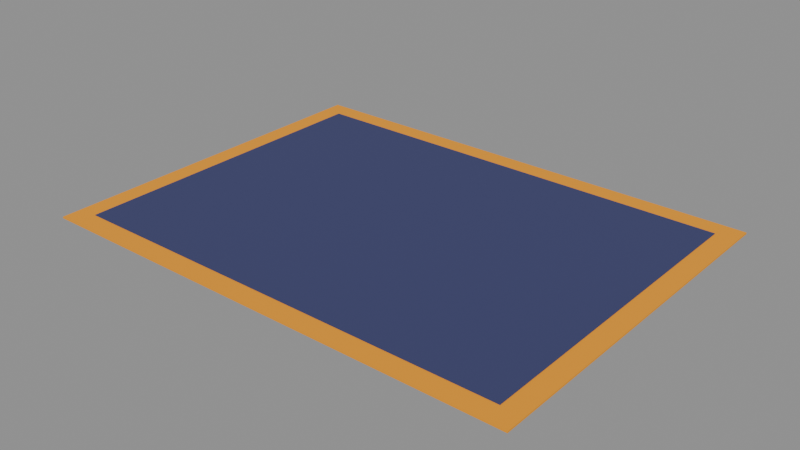 # Source: rug.blend  (saved by Blender 5.2.45; exported with 4.5.12 LTS)
import bpy
from mathutils import Matrix  # noqa: F401  (used for matrix-valued properties, if any)

bpy.ops.wm.read_factory_settings(use_empty=True)
scene = bpy.context.scene
scene.name = 'rug'

# ---- collections
col_item_rug = bpy.data.collections.new('item:rug'); scene.collection.children.link(col_item_rug)

# ---- materials (node trees are filled in below, after node groups)
mat_rug_standard_e95701_r100_flat = bpy.data.materials.new('rug/Standard_e95701_r100_flat')
mat_rug_standard_e95701_r100_flat.use_backface_culling = True
mat_rug_standard_e95701_r100_flat.diffuse_color = (0.9131, 0.3419, 0.00335, 1.0)
mat_rug_standard_e95701_r100_flat.roughness = 1.0
mat_rug_standard_0b0d25_r100_flat = bpy.data.materials.new('rug/Standard_0b0d25_r100_flat')
mat_rug_standard_0b0d25_r100_flat.use_backface_culling = True
mat_rug_standard_0b0d25_r100_flat.diffuse_color = (0.04374, 0.04971, 0.147, 1.0)
mat_rug_standard_0b0d25_r100_flat.roughness = 1.0

# ---- material node trees
mat_rug_standard_e95701_r100_flat.use_nodes = True; mat_rug_standard_e95701_r100_flat.node_tree.nodes.clear()
_N = mat_rug_standard_e95701_r100_flat.node_tree.nodes; _L = mat_rug_standard_e95701_r100_flat.node_tree.links
n0 = _N.new('ShaderNodeOutputMaterial'); n0.name = 'Material Output'; n0.location = (400, 0)
n1 = _N.new('ShaderNodeBsdfPrincipled'); n1.name = 'Shader'; n1.location = (0, 0)
n1.inputs[0].default_value = (0.9131, 0.3419, 0.00335, 1.0)
n1.inputs[2].default_value = 1.0
n1.inputs[10].default_value = 0.005
n1.inputs[27].default_value = (0.0, 0.0, 0.0, 1.0)
n1.inputs[28].default_value = 1.0
_L.new(n1.outputs[0], n0.inputs[0])
n0.is_active_output = True
mat_rug_standard_0b0d25_r100_flat.use_nodes = True; mat_rug_standard_0b0d25_r100_flat.node_tree.nodes.clear()
_N = mat_rug_standard_0b0d25_r100_flat.node_tree.nodes; _L = mat_rug_standard_0b0d25_r100_flat.node_tree.links
n0 = _N.new('ShaderNodeOutputMaterial'); n0.name = 'Material Output'; n0.location = (400, 0)
n1 = _N.new('ShaderNodeBsdfPrincipled'); n1.name = 'Shader'; n1.location = (0, 0)
n1.inputs[0].default_value = (0.04374, 0.04971, 0.147, 1.0)
n1.inputs[2].default_value = 1.0
n1.inputs[10].default_value = 0.005
n1.inputs[27].default_value = (0.0, 0.0, 0.0, 1.0)
n1.inputs[28].default_value = 1.0
_L.new(n1.outputs[0], n0.inputs[0])
n0.is_active_output = True

# ---- meshes
me_rug_box_b08b9562ce_flat = bpy.data.meshes.new('rug/Box-b08b9562ce-flat')
me_rug_box_b08b9562ce_flat.from_pydata([(1.2, 0.004, 0.9), (1.2, 0.004, -0.9), (1.2, -0.004, 0.9), (1.2, -0.004, -0.9), (-1.2, 0.004, -0.9), (-1.2, 0.004, 0.9), (-1.2, -0.004, -0.9), (-1.2, -0.004, 0.9), (-1.2, 0.004, -0.9), (1.2, 0.004, -0.9), (-1.2, 0.004, 0.9), (1.2, 0.004, 0.9), (-1.2, -0.004, 0.9), (1.2, -0.004, 0.9), (-1.2, -0.004, -0.9), (1.2, -0.004, -0.9), (-1.2, 0.004, 0.9), (1.2, 0.004, 0.9), (-1.2, -0.004, 0.9), (1.2, -0.004, 0.9), (1.2, 0.004, -0.9), (-1.2, 0.004, -0.9), (1.2, -0.004, -0.9), (-1.2, -0.004, -0.9)], [], [(0, 2, 1), (2, 3, 1), (4, 6, 5), (6, 7, 5), (8, 10, 9), (10, 11, 9), (12, 14, 13), (14, 15, 13), (16, 18, 17), (18, 19, 17), (20, 22, 21), (22, 23, 21)])
_uv = me_rug_box_b08b9562ce_flat.uv_layers.new(name='UVMap')
_uv.uv.foreach_set('vector', [0.0, 1.0, 0.0, 0.0, 1.0, 1.0, 0.0, 0.0, 1.0, 0.0, 1.0, 1.0, 0.0, 1.0, 0.0, 0.0, 1.0, 1.0, 0.0, 0.0, 1.0, 0.0, 1.0, 1.0, 0.0, 1.0, 0.0, 0.0, 1.0, 1.0, 0.0, 0.0, 1.0, 0.0, 1.0, 1.0, 0.0, 1.0, 0.0, 0.0, 1.0, 1.0, 0.0, 0.0, 1.0, 0.0, 1.0, 1.0, 0.0, 1.0, 0.0, 0.0, 1.0, 1.0, 0.0, 0.0, 1.0, 0.0, 1.0, 1.0, 0.0, 1.0, 0.0, 0.0, 1.0, 1.0, 0.0, 0.0, 1.0, 0.0, 1.0, 1.0])
me_rug_box_b08b9562ce_flat.materials.append(None)
me_rug_box_b08b9562ce_flat.update()
me_rug_box_16e268eb84_flat = bpy.data.meshes.new('rug/Box-16e268eb84-flat')
me_rug_box_16e268eb84_flat.from_pydata([(1.1, 0.002, 0.8), (1.1, 0.002, -0.8), (1.1, -0.002, 0.8), (1.1, -0.002, -0.8), (-1.1, 0.002, -0.8), (-1.1, 0.002, 0.8), (-1.1, -0.002, -0.8), (-1.1, -0.002, 0.8), (-1.1, 0.002, -0.8), (1.1, 0.002, -0.8), (-1.1, 0.002, 0.8), (1.1, 0.002, 0.8), (-1.1, -0.002, 0.8), (1.1, -0.002, 0.8), (-1.1, -0.002, -0.8), (1.1, -0.002, -0.8), (-1.1, 0.002, 0.8), (1.1, 0.002, 0.8), (-1.1, -0.002, 0.8), (1.1, -0.002, 0.8), (1.1, 0.002, -0.8), (-1.1, 0.002, -0.8), (1.1, -0.002, -0.8), (-1.1, -0.002, -0.8)], [], [(0, 2, 1), (2, 3, 1), (4, 6, 5), (6, 7, 5), (8, 10, 9), (10, 11, 9), (12, 14, 13), (14, 15, 13), (16, 18, 17), (18, 19, 17), (20, 22, 21), (22, 23, 21)])
_uv = me_rug_box_16e268eb84_flat.uv_layers.new(name='UVMap')
_uv.uv.foreach_set('vector', [0.0, 1.0, 0.0, 0.0, 1.0, 1.0, 0.0, 0.0, 1.0, 0.0, 1.0, 1.0, 0.0, 1.0, 0.0, 0.0, 1.0, 1.0, 0.0, 0.0, 1.0, 0.0, 1.0, 1.0, 0.0, 1.0, 0.0, 0.0, 1.0, 1.0, 0.0, 0.0, 1.0, 0.0, 1.0, 1.0, 0.0, 1.0, 0.0, 0.0, 1.0, 1.0, 0.0, 0.0, 1.0, 0.0, 1.0, 1.0, 0.0, 1.0, 0.0, 0.0, 1.0, 1.0, 0.0, 0.0, 1.0, 0.0, 1.0, 1.0, 0.0, 1.0, 0.0, 0.0, 1.0, 1.0, 0.0, 0.0, 1.0, 0.0, 1.0, 1.0])
me_rug_box_16e268eb84_flat.materials.append(None)
me_rug_box_16e268eb84_flat.update()

# ---- objects
ob_three_world = bpy.data.objects.new('three_world', None)
ob_rug_rug = bpy.data.objects.new('rug.rug', None)
ob_rug_group = bpy.data.objects.new('rug.group', None)
ob_rug_box = bpy.data.objects.new('rug.box', me_rug_box_b08b9562ce_flat)
ob_rug_box_002 = bpy.data.objects.new('rug.box.002', me_rug_box_16e268eb84_flat)

# ---- transforms, parenting, visibility, modifiers, constraints
ob_three_world.location = (0.0, 0.0, 0.0)
ob_three_world.rotation_euler = (1.571, 0.0, 0.0)
ob_three_world.empty_display_size = 0.2
ob_rug_rug.parent = ob_three_world
ob_rug_rug.location = (0.1, 0.0, 0.3)
ob_rug_rug.rotation_mode = 'QUATERNION'
ob_rug_rug.rotation_quaternion = (1.0, 0.0, 0.0, 0.0)
ob_rug_rug.empty_display_size = 0.03
ob_rug_group.parent = ob_rug_rug
ob_rug_group.location = (0.0, 0.0, 0.0)
ob_rug_group.rotation_mode = 'QUATERNION'
ob_rug_group.rotation_quaternion = (1.0, 0.0, 0.0, 0.0)
ob_rug_group.empty_display_size = 0.03
ob_rug_box.parent = ob_rug_group
ob_rug_box.location = (0.0, 0.004, 0.0)
ob_rug_box.rotation_mode = 'QUATERNION'
ob_rug_box.rotation_quaternion = (1.0, 0.0, 0.0, 0.0)
ob_rug_box.visible_shadow = False
ob_rug_box.material_slots[0].link = 'OBJECT'; ob_rug_box.material_slots[0].material = mat_rug_standard_e95701_r100_flat
ob_rug_box_002.parent = ob_rug_group
ob_rug_box_002.location = (0.0, 0.009, 0.0)
ob_rug_box_002.rotation_mode = 'QUATERNION'
ob_rug_box_002.rotation_quaternion = (1.0, 0.0, 0.0, 0.0)
ob_rug_box_002.visible_shadow = False
ob_rug_box_002.material_slots[0].link = 'OBJECT'; ob_rug_box_002.material_slots[0].material = mat_rug_standard_0b0d25_r100_flat

# ---- collection membership
scene.collection.objects.link(ob_three_world)
col_item_rug.objects.link(ob_rug_rug)
col_item_rug.objects.link(ob_rug_group)
col_item_rug.objects.link(ob_rug_box)
col_item_rug.objects.link(ob_rug_box_002)

# ---- scene / render settings (as saved in the file)
scene.frame_start = 1; scene.frame_end = 250; scene.frame_set(1)
scene.render.engine = 'BLENDER_EEVEE_NEXT'
scene.render.bake_bias = 0.0
scene.render.bake_samples = 0
scene.render.compositor_device = 'GPU'
scene.eevee.use_volume_custom_range = False
scene.eevee.fast_gi_thickness_near = 0.1
scene.eevee.fast_gi_thickness_far = 0.0
scene.eevee.ray_tracing_options.screen_trace_thickness = 0.1
bpy.context.view_layer.update()

# ---- added for rendering (the .blend has no active camera and no usable light): camera, sun + grey world if the file has none
cam_auto = bpy.data.cameras.new('AutoCamera')
cam_auto.lens = 50.0
cam_auto.sensor_width = 36.0
cam_auto.clip_end = 1000.0
ob_auto_camera = bpy.data.objects.new('AutoCamera', cam_auto)
scene.collection.objects.link(ob_auto_camera)
ob_auto_camera.location = (2.87569, -3.63083, 2.22605)
ob_auto_camera.rotation_euler = (1.09748, -7.21219e-08, 0.694738)
scene.camera = ob_auto_camera
light_auto_sun = bpy.data.lights.new('AutoSun', 'SUN')
light_auto_sun.energy = 3.0
light_auto_sun.angle = 0.0523599
ob_auto_sun = bpy.data.objects.new('AutoSun', light_auto_sun)
scene.collection.objects.link(ob_auto_sun)
ob_auto_sun.rotation_euler = (0.872665, 0.174533, 0.523599)
if scene.world is None:
    world_auto = bpy.data.worlds.new('AutoWorld')
    world_auto.color = (0.3, 0.3, 0.3)
    scene.world = world_auto
bpy.context.view_layer.update()
